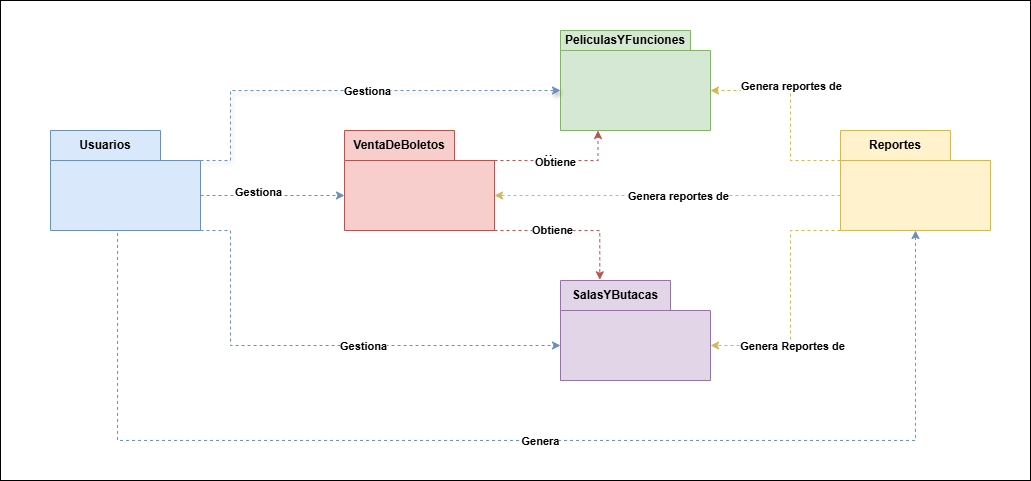

The diagram above was exported from draw.io. Its source (the exported page's mxGraphModel, read from the mxfile embedded in the PNG):
<mxGraphModel dx="1924" dy="597" grid="1" gridSize="10" guides="1" tooltips="1" connect="1" arrows="1" fold="1" page="1" pageScale="1" pageWidth="827" pageHeight="1169" math="0" shadow="0">
  <root>
    <mxCell id="0" />
    <mxCell id="1" parent="0" />
    <mxCell id="MMEC0pOYN6_paCOcHcHd-28" value="" style="rounded=0;whiteSpace=wrap;html=1;fontStyle=1" parent="1" vertex="1">
      <mxGeometry x="-190" y="120" width="1030" height="480" as="geometry" />
    </mxCell>
    <mxCell id="MMEC0pOYN6_paCOcHcHd-1" value="Usuarios" style="shape=folder;fontStyle=1;tabWidth=110;tabHeight=30;tabPosition=left;html=1;boundedLbl=1;labelInHeader=1;container=1;collapsible=0;whiteSpace=wrap;fillColor=#dae8fc;strokeColor=#6c8ebf;" parent="1" vertex="1">
      <mxGeometry x="-140" y="250" width="150" height="100" as="geometry" />
    </mxCell>
    <mxCell id="MMEC0pOYN6_paCOcHcHd-2" value="" style="html=1;strokeColor=none;resizeWidth=1;resizeHeight=1;fillColor=none;part=1;connectable=0;allowArrows=0;deletable=0;whiteSpace=wrap;fontStyle=1" parent="MMEC0pOYN6_paCOcHcHd-1" vertex="1">
      <mxGeometry width="150" height="70" relative="1" as="geometry">
        <mxPoint y="30" as="offset" />
      </mxGeometry>
    </mxCell>
    <mxCell id="MMEC0pOYN6_paCOcHcHd-3" value="VentaDeBoletos" style="shape=folder;fontStyle=1;tabWidth=110;tabHeight=30;tabPosition=left;html=1;boundedLbl=1;labelInHeader=1;container=1;collapsible=0;whiteSpace=wrap;fillColor=#f8cecc;strokeColor=#b85450;" parent="1" vertex="1">
      <mxGeometry x="154" y="250" width="150" height="100" as="geometry" />
    </mxCell>
    <mxCell id="MMEC0pOYN6_paCOcHcHd-4" value="" style="html=1;strokeColor=none;resizeWidth=1;resizeHeight=1;fillColor=none;part=1;connectable=0;allowArrows=0;deletable=0;whiteSpace=wrap;fontStyle=1" parent="MMEC0pOYN6_paCOcHcHd-3" vertex="1">
      <mxGeometry width="150" height="70" relative="1" as="geometry">
        <mxPoint y="30" as="offset" />
      </mxGeometry>
    </mxCell>
    <mxCell id="MMEC0pOYN6_paCOcHcHd-5" value="PeliculasYFunciones" style="shape=folder;fontStyle=1;tabWidth=130;tabHeight=20;tabPosition=left;html=1;boundedLbl=1;labelInHeader=1;container=1;collapsible=0;whiteSpace=wrap;fillColor=#d5e8d4;strokeColor=#82b366;" parent="1" vertex="1">
      <mxGeometry x="370" y="150" width="150" height="100" as="geometry" />
    </mxCell>
    <mxCell id="MMEC0pOYN6_paCOcHcHd-6" value="" style="html=1;strokeColor=none;resizeWidth=1;resizeHeight=1;fillColor=none;part=1;connectable=0;allowArrows=0;deletable=0;whiteSpace=wrap;fontStyle=1" parent="MMEC0pOYN6_paCOcHcHd-5" vertex="1">
      <mxGeometry width="150" height="70" relative="1" as="geometry">
        <mxPoint y="30" as="offset" />
      </mxGeometry>
    </mxCell>
    <mxCell id="MMEC0pOYN6_paCOcHcHd-7" value="SalasYButacas" style="shape=folder;fontStyle=1;tabWidth=110;tabHeight=30;tabPosition=left;html=1;boundedLbl=1;labelInHeader=1;container=1;collapsible=0;whiteSpace=wrap;fillColor=#e1d5e7;strokeColor=#9673a6;" parent="1" vertex="1">
      <mxGeometry x="370" y="400" width="150" height="100" as="geometry" />
    </mxCell>
    <mxCell id="MMEC0pOYN6_paCOcHcHd-8" value="" style="html=1;strokeColor=none;resizeWidth=1;resizeHeight=1;fillColor=none;part=1;connectable=0;allowArrows=0;deletable=0;whiteSpace=wrap;fontStyle=1" parent="MMEC0pOYN6_paCOcHcHd-7" vertex="1">
      <mxGeometry width="150" height="70" relative="1" as="geometry">
        <mxPoint y="30" as="offset" />
      </mxGeometry>
    </mxCell>
    <mxCell id="MMEC0pOYN6_paCOcHcHd-9" value="Reportes" style="shape=folder;fontStyle=1;tabWidth=110;tabHeight=30;tabPosition=left;html=1;boundedLbl=1;labelInHeader=1;container=1;collapsible=0;whiteSpace=wrap;fillColor=#fff2cc;strokeColor=#d6b656;" parent="1" vertex="1">
      <mxGeometry x="650" y="250" width="150" height="100" as="geometry" />
    </mxCell>
    <mxCell id="MMEC0pOYN6_paCOcHcHd-10" value="" style="html=1;strokeColor=none;resizeWidth=1;resizeHeight=1;fillColor=none;part=1;connectable=0;allowArrows=0;deletable=0;whiteSpace=wrap;fontStyle=1" parent="MMEC0pOYN6_paCOcHcHd-9" vertex="1">
      <mxGeometry width="150" height="70" relative="1" as="geometry">
        <mxPoint y="30" as="offset" />
      </mxGeometry>
    </mxCell>
    <mxCell id="MMEC0pOYN6_paCOcHcHd-11" style="edgeStyle=orthogonalEdgeStyle;rounded=0;orthogonalLoop=1;jettySize=auto;html=1;exitX=0;exitY=0;exitDx=150;exitDy=65;exitPerimeter=0;entryX=0;entryY=0;entryDx=0;entryDy=65;entryPerimeter=0;dashed=1;fillColor=#dae8fc;strokeColor=#6c8ebf;fontStyle=1" parent="1" source="MMEC0pOYN6_paCOcHcHd-1" target="MMEC0pOYN6_paCOcHcHd-3" edge="1">
      <mxGeometry relative="1" as="geometry" />
    </mxCell>
    <mxCell id="MMEC0pOYN6_paCOcHcHd-17" value="Gestiona" style="edgeLabel;html=1;align=center;verticalAlign=middle;resizable=0;points=[];fontStyle=1" parent="MMEC0pOYN6_paCOcHcHd-11" vertex="1" connectable="0">
      <mxGeometry x="-0.1941" y="4" relative="1" as="geometry">
        <mxPoint as="offset" />
      </mxGeometry>
    </mxCell>
    <mxCell id="MMEC0pOYN6_paCOcHcHd-12" style="edgeStyle=orthogonalEdgeStyle;rounded=0;orthogonalLoop=1;jettySize=auto;html=1;entryX=0.25;entryY=1;entryDx=0;entryDy=0;entryPerimeter=0;dashed=1;exitX=0;exitY=0;exitDx=150;exitDy=30;exitPerimeter=0;fillColor=#f8cecc;strokeColor=#b85450;fontStyle=1" parent="1" source="MMEC0pOYN6_paCOcHcHd-3" target="MMEC0pOYN6_paCOcHcHd-5" edge="1">
      <mxGeometry relative="1" as="geometry" />
    </mxCell>
    <mxCell id="MMEC0pOYN6_paCOcHcHd-25" value="Usa" style="edgeLabel;html=1;align=center;verticalAlign=middle;resizable=0;points=[];fontStyle=1" parent="MMEC0pOYN6_paCOcHcHd-12" vertex="1" connectable="0">
      <mxGeometry x="-0.1085" y="2" relative="1" as="geometry">
        <mxPoint x="-1" as="offset" />
      </mxGeometry>
    </mxCell>
    <mxCell id="MMEC0pOYN6_paCOcHcHd-27" value="Obtiene" style="edgeLabel;html=1;align=center;verticalAlign=middle;resizable=0;points=[];fontStyle=1" parent="MMEC0pOYN6_paCOcHcHd-12" vertex="1" connectable="0">
      <mxGeometry x="-0.0908" y="-1" relative="1" as="geometry">
        <mxPoint x="-1" as="offset" />
      </mxGeometry>
    </mxCell>
    <mxCell id="MMEC0pOYN6_paCOcHcHd-13" style="edgeStyle=orthogonalEdgeStyle;rounded=0;orthogonalLoop=1;jettySize=auto;html=1;exitX=0;exitY=0;exitDx=150;exitDy=100;exitPerimeter=0;entryX=0.262;entryY=-0.007;entryDx=0;entryDy=0;entryPerimeter=0;dashed=1;fillColor=#f8cecc;strokeColor=#b85450;fontStyle=1" parent="1" source="MMEC0pOYN6_paCOcHcHd-3" target="MMEC0pOYN6_paCOcHcHd-7" edge="1">
      <mxGeometry relative="1" as="geometry">
        <Array as="points">
          <mxPoint x="409" y="350" />
        </Array>
      </mxGeometry>
    </mxCell>
    <mxCell id="MMEC0pOYN6_paCOcHcHd-26" value="Obtiene" style="edgeLabel;html=1;align=center;verticalAlign=middle;resizable=0;points=[];fontStyle=1" parent="MMEC0pOYN6_paCOcHcHd-13" vertex="1" connectable="0">
      <mxGeometry x="-0.2306" y="1" relative="1" as="geometry">
        <mxPoint x="-1" as="offset" />
      </mxGeometry>
    </mxCell>
    <mxCell id="MMEC0pOYN6_paCOcHcHd-14" style="edgeStyle=orthogonalEdgeStyle;rounded=0;orthogonalLoop=1;jettySize=auto;html=1;exitX=0;exitY=0;exitDx=0;exitDy=65;exitPerimeter=0;entryX=0;entryY=0;entryDx=150;entryDy=65;entryPerimeter=0;dashed=1;fillColor=#fff2cc;strokeColor=#d6b656;fontStyle=1" parent="1" source="MMEC0pOYN6_paCOcHcHd-9" target="MMEC0pOYN6_paCOcHcHd-3" edge="1">
      <mxGeometry relative="1" as="geometry" />
    </mxCell>
    <mxCell id="MMEC0pOYN6_paCOcHcHd-24" value="Genera reportes de" style="edgeLabel;html=1;align=center;verticalAlign=middle;resizable=0;points=[];fontStyle=1" parent="MMEC0pOYN6_paCOcHcHd-14" vertex="1" connectable="0">
      <mxGeometry x="-0.0548" relative="1" as="geometry">
        <mxPoint x="1" as="offset" />
      </mxGeometry>
    </mxCell>
    <mxCell id="MMEC0pOYN6_paCOcHcHd-15" style="edgeStyle=orthogonalEdgeStyle;rounded=0;orthogonalLoop=1;jettySize=auto;html=1;exitX=0;exitY=0;exitDx=0;exitDy=30;exitPerimeter=0;entryX=0;entryY=0;entryDx=150;entryDy=60;entryPerimeter=0;dashed=1;fillColor=#fff2cc;strokeColor=#d6b656;fontStyle=1" parent="1" source="MMEC0pOYN6_paCOcHcHd-9" target="MMEC0pOYN6_paCOcHcHd-5" edge="1">
      <mxGeometry relative="1" as="geometry">
        <Array as="points">
          <mxPoint x="600" y="280" />
          <mxPoint x="600" y="210" />
        </Array>
      </mxGeometry>
    </mxCell>
    <mxCell id="MMEC0pOYN6_paCOcHcHd-29" value="Genera reportes de" style="edgeLabel;html=1;align=center;verticalAlign=middle;resizable=0;points=[];fontStyle=1" parent="MMEC0pOYN6_paCOcHcHd-15" vertex="1" connectable="0">
      <mxGeometry x="0.294" y="-5" relative="1" as="geometry">
        <mxPoint x="10" as="offset" />
      </mxGeometry>
    </mxCell>
    <mxCell id="MMEC0pOYN6_paCOcHcHd-16" style="edgeStyle=orthogonalEdgeStyle;rounded=0;orthogonalLoop=1;jettySize=auto;html=1;exitX=0;exitY=0;exitDx=0;exitDy=100;exitPerimeter=0;entryX=0;entryY=0;entryDx=150;entryDy=65;entryPerimeter=0;dashed=1;fillColor=#fff2cc;strokeColor=#d6b656;fontStyle=1" parent="1" source="MMEC0pOYN6_paCOcHcHd-9" target="MMEC0pOYN6_paCOcHcHd-7" edge="1">
      <mxGeometry relative="1" as="geometry">
        <Array as="points">
          <mxPoint x="600" y="350" />
          <mxPoint x="600" y="465" />
        </Array>
      </mxGeometry>
    </mxCell>
    <mxCell id="MMEC0pOYN6_paCOcHcHd-30" value="Genera Reportes de" style="edgeLabel;html=1;align=center;verticalAlign=middle;resizable=0;points=[];fontStyle=1" parent="MMEC0pOYN6_paCOcHcHd-16" vertex="1" connectable="0">
      <mxGeometry x="0.4727" relative="1" as="geometry">
        <mxPoint x="17" as="offset" />
      </mxGeometry>
    </mxCell>
    <mxCell id="MMEC0pOYN6_paCOcHcHd-18" style="edgeStyle=orthogonalEdgeStyle;rounded=0;orthogonalLoop=1;jettySize=auto;html=1;exitX=0;exitY=0;exitDx=150;exitDy=30;exitPerimeter=0;entryX=0;entryY=0;entryDx=0;entryDy=60;entryPerimeter=0;dashed=1;fillColor=#dae8fc;strokeColor=#6c8ebf;jumpSize=50;endSize=6;startSize=15;shadow=1;fontStyle=1" parent="1" source="MMEC0pOYN6_paCOcHcHd-1" target="MMEC0pOYN6_paCOcHcHd-5" edge="1">
      <mxGeometry relative="1" as="geometry">
        <Array as="points">
          <mxPoint x="40" y="210" />
        </Array>
      </mxGeometry>
    </mxCell>
    <mxCell id="MMEC0pOYN6_paCOcHcHd-20" value="Gestiona" style="edgeLabel;html=1;align=center;verticalAlign=middle;resizable=0;points=[];fontStyle=1" parent="MMEC0pOYN6_paCOcHcHd-18" vertex="1" connectable="0">
      <mxGeometry x="0.0968" relative="1" as="geometry">
        <mxPoint x="1" as="offset" />
      </mxGeometry>
    </mxCell>
    <mxCell id="MMEC0pOYN6_paCOcHcHd-19" style="edgeStyle=orthogonalEdgeStyle;rounded=0;orthogonalLoop=1;jettySize=auto;html=1;exitX=0;exitY=0;exitDx=150;exitDy=100;exitPerimeter=0;entryX=0;entryY=0;entryDx=0;entryDy=65;entryPerimeter=0;dashed=1;fillColor=#dae8fc;strokeColor=#6c8ebf;fontStyle=1" parent="1" source="MMEC0pOYN6_paCOcHcHd-1" target="MMEC0pOYN6_paCOcHcHd-7" edge="1">
      <mxGeometry relative="1" as="geometry">
        <Array as="points">
          <mxPoint x="40" y="350" />
          <mxPoint x="40" y="465" />
        </Array>
      </mxGeometry>
    </mxCell>
    <mxCell id="MMEC0pOYN6_paCOcHcHd-21" value="Gestiona" style="edgeLabel;html=1;align=center;verticalAlign=middle;resizable=0;points=[];fontStyle=1" parent="MMEC0pOYN6_paCOcHcHd-19" vertex="1" connectable="0">
      <mxGeometry x="0.1721" relative="1" as="geometry">
        <mxPoint as="offset" />
      </mxGeometry>
    </mxCell>
    <mxCell id="MMEC0pOYN6_paCOcHcHd-22" style="edgeStyle=orthogonalEdgeStyle;rounded=0;orthogonalLoop=1;jettySize=auto;html=1;exitX=0.5;exitY=1;exitDx=0;exitDy=0;exitPerimeter=0;entryX=0.25;entryY=1;entryDx=0;entryDy=0;entryPerimeter=0;dashed=1;endArrow=none;startFill=1;startArrow=classic;fillColor=#dae8fc;strokeColor=#6c8ebf;fontStyle=1" parent="1" source="MMEC0pOYN6_paCOcHcHd-9" target="MMEC0pOYN6_paCOcHcHd-1" edge="1">
      <mxGeometry relative="1" as="geometry">
        <Array as="points">
          <mxPoint x="725" y="560" />
          <mxPoint x="-73" y="560" />
        </Array>
      </mxGeometry>
    </mxCell>
    <mxCell id="MMEC0pOYN6_paCOcHcHd-23" value="Genera" style="edgeLabel;html=1;align=center;verticalAlign=middle;resizable=0;points=[];fontStyle=1" parent="MMEC0pOYN6_paCOcHcHd-22" vertex="1" connectable="0">
      <mxGeometry x="-0.0612" y="1" relative="1" as="geometry">
        <mxPoint as="offset" />
      </mxGeometry>
    </mxCell>
  </root>
</mxGraphModel>